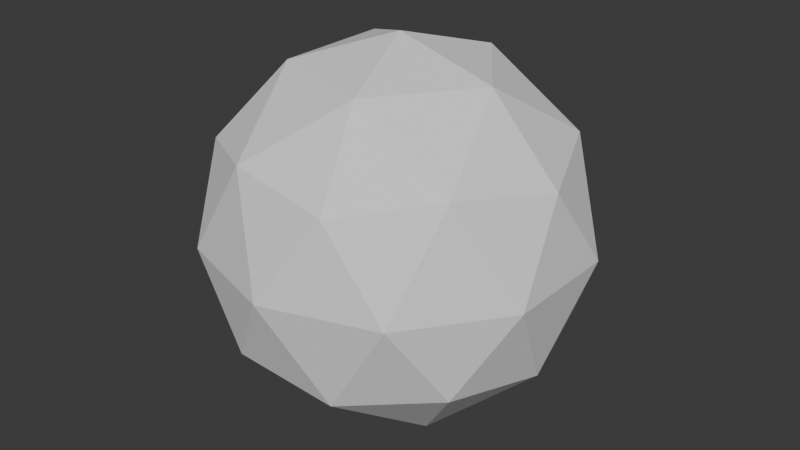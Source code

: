 # Source: ico_sphere.blend  (saved by Blender 4.2.66; exported with 4.5.12 LTS)
import bpy
from mathutils import Matrix  # noqa: F401  (used for matrix-valued properties, if any)

bpy.ops.wm.read_factory_settings(use_empty=True)
scene = bpy.context.scene
scene.name = 'Scene'

# ---- collections
col_collection = bpy.data.collections.new('Collection'); scene.collection.children.link(col_collection)

# ---- world
world_world = bpy.data.worlds.new('World'); scene.world = world_world
world_world.use_nodes = True; world_world.node_tree.nodes.clear()
_N = world_world.node_tree.nodes; _L = world_world.node_tree.links
n0 = _N.new('ShaderNodeOutputWorld'); n0.name = 'World Output'; n0.location = (300, 300)
n1 = _N.new('ShaderNodeBackground'); n1.name = 'Background'; n1.location = (10, 300)
n1.inputs[0].default_value = (0.05088, 0.05088, 0.05088, 1.0)
_L.new(n1.outputs[0], n0.inputs[0])
n0.is_active_output = True
world_world.color = (0.05088, 0.05088, 0.05088)
world_world.sun_shadow_jitter_overblur = 0.0

# ---- meshes
me_icosphere = bpy.data.meshes.new('Icosphere')
me_icosphere.from_pydata([(0.0, 0.0, -1.184), (0.8565, -0.6223, -0.5293), (-0.3271, -1.007, -0.5293), (-1.059, 0.0, -0.5293), (-0.3271, 1.007, -0.5293), (0.8565, 0.6223, -0.5293), (0.3271, -1.007, 0.5293), (-0.8565, -0.6223, 0.5293), (-0.8565, 0.6223, 0.5293), (0.3271, 1.007, 0.5293), (1.059, 0.0, 0.5293), (0.0, 0.0, 1.184), (-0.1923, -0.5918, -1.007), (0.5034, -0.3657, -1.007), (0.3111, -0.9576, -0.6223), (1.007, 0.0, -0.6223), (0.5034, 0.3657, -1.007), (-0.6223, 0.0, -1.007), (-0.8145, -0.5918, -0.6223), (-0.1923, 0.5918, -1.007), (-0.8145, 0.5918, -0.6223), (0.3111, 0.9576, -0.6223), (1.126, -0.3657, 0.0), (1.126, 0.3657, 0.0), (0.0, -1.184, 0.0), (0.6957, -0.9576, 0.0), (-1.126, -0.3657, 0.0), (-0.6957, -0.9576, 0.0), (-0.6957, 0.9576, 0.0), (-1.126, 0.3657, 0.0), (0.6957, 0.9576, 0.0), (0.0, 1.184, 0.0), (0.8145, -0.5918, 0.6223), (-0.3111, -0.9576, 0.6223), (-1.007, 0.0, 0.6223), (-0.3111, 0.9576, 0.6223), (0.8145, 0.5918, 0.6223), (0.1923, -0.5918, 1.007), (0.6223, 0.0, 1.007), (-0.5034, -0.3657, 1.007), (-0.5034, 0.3657, 1.007), (0.1923, 0.5918, 1.007)], [], [(0, 13, 12), (1, 13, 15), (0, 12, 17), (0, 17, 19), (0, 19, 16), (1, 15, 22), (2, 14, 24), (3, 18, 26), (4, 20, 28), (5, 21, 30), (1, 22, 25), (2, 24, 27), (3, 26, 29), (4, 28, 31), (5, 30, 23), (6, 32, 37), (7, 33, 39), (8, 34, 40), (9, 35, 41), (10, 36, 38), (38, 41, 11), (38, 36, 41), (36, 9, 41), (41, 40, 11), (41, 35, 40), (35, 8, 40), (40, 39, 11), (40, 34, 39), (34, 7, 39), (39, 37, 11), (39, 33, 37), (33, 6, 37), (37, 38, 11), (37, 32, 38), (32, 10, 38), (23, 36, 10), (23, 30, 36), (30, 9, 36), (31, 35, 9), (31, 28, 35), (28, 8, 35), (29, 34, 8), (29, 26, 34), (26, 7, 34), (27, 33, 7), (27, 24, 33), (24, 6, 33), (25, 32, 6), (25, 22, 32), (22, 10, 32), (30, 31, 9), (30, 21, 31), (21, 4, 31), (28, 29, 8), (28, 20, 29), (20, 3, 29), (26, 27, 7), (26, 18, 27), (18, 2, 27), (24, 25, 6), (24, 14, 25), (14, 1, 25), (22, 23, 10), (22, 15, 23), (15, 5, 23), (16, 21, 5), (16, 19, 21), (19, 4, 21), (19, 20, 4), (19, 17, 20), (17, 3, 20), (17, 18, 3), (17, 12, 18), (12, 2, 18), (15, 16, 5), (15, 13, 16), (13, 0, 16), (12, 14, 2), (12, 13, 14), (13, 1, 14)])
_uv = me_icosphere.uv_layers.new(name='UVMap')
_uv.uv.foreach_set('vector', [0.1818, 0.0, 0.2273, 0.07873, 0.1364, 0.07873, 0.2727, 0.1575, 0.3182, 0.07873, 0.3636, 0.1575, 0.9091, 0.0, 0.9545, 0.07873, 0.8636, 0.07873, 0.7273, 0.0, 0.7727, 0.07873, 0.6818, 0.07873, 0.5455, 0.0, 0.5909, 0.07873, 0.5, 0.07873, 0.2727, 0.1575, 0.3636, 0.1575, 0.3182, 0.2362, 0.09091, 0.1575, 0.1818, 0.1575, 0.1364, 0.2362, 0.8182, 0.1575, 0.9091, 0.1575, 0.8636, 0.2362, 0.6364, 0.1575, 0.7273, 0.1575, 0.6818, 0.2362, 0.4545, 0.1575, 0.5455, 0.1575, 0.5, 0.2362, 0.2727, 0.1575, 0.3182, 0.2362, 0.2273, 0.2362, 0.09091, 0.1575, 0.1364, 0.2362, 0.04546, 0.2362, 0.8182, 0.1575, 0.8636, 0.2362, 0.7727, 0.2362, 0.6364, 0.1575, 0.6818, 0.2362, 0.5909, 0.2362, 0.4545, 0.1575, 0.5, 0.2362, 0.4091, 0.2362, 0.1818, 0.3149, 0.2727, 0.3149, 0.2273, 0.3937, 0.0, 0.3149, 0.09091, 0.3149, 0.04546, 0.3937, 0.7273, 0.3149, 0.8182, 0.3149, 0.7727, 0.3937, 0.5455, 0.3149, 0.6364, 0.3149, 0.5909, 0.3937, 0.3636, 0.3149, 0.4545, 0.3149, 0.4091, 0.3937, 0.4091, 0.3937, 0.5, 0.3937, 0.4545, 0.4724, 0.4091, 0.3937, 0.4545, 0.3149, 0.5, 0.3937, 0.4545, 0.3149, 0.5455, 0.3149, 0.5, 0.3937, 0.5909, 0.3937, 0.6818, 0.3937, 0.6364, 0.4724, 0.5909, 0.3937, 0.6364, 0.3149, 0.6818, 0.3937, 0.6364, 0.3149, 0.7273, 0.3149, 0.6818, 0.3937, 0.7727, 0.3937, 0.8636, 0.3937, 0.8182, 0.4724, 0.7727, 0.3937, 0.8182, 0.3149, 0.8636, 0.3937, 0.8182, 0.3149, 0.9091, 0.3149, 0.8636, 0.3937, 0.04546, 0.3937, 0.1364, 0.3937, 0.09091, 0.4724, 0.04546, 0.3937, 0.09091, 0.3149, 0.1364, 0.3937, 0.09091, 0.3149, 0.1818, 0.3149, 0.1364, 0.3937, 0.2273, 0.3937, 0.3182, 0.3937, 0.2727, 0.4724, 0.2273, 0.3937, 0.2727, 0.3149, 0.3182, 0.3937, 0.2727, 0.3149, 0.3636, 0.3149, 0.3182, 0.3937, 0.4091, 0.2362, 0.4545, 0.3149, 0.3636, 0.3149, 0.4091, 0.2362, 0.5, 0.2362, 0.4545, 0.3149, 0.5, 0.2362, 0.5455, 0.3149, 0.4545, 0.3149, 0.5909, 0.2362, 0.6364, 0.3149, 0.5455, 0.3149, 0.5909, 0.2362, 0.6818, 0.2362, 0.6364, 0.3149, 0.6818, 0.2362, 0.7273, 0.3149, 0.6364, 0.3149, 0.7727, 0.2362, 0.8182, 0.3149, 0.7273, 0.3149, 0.7727, 0.2362, 0.8636, 0.2362, 0.8182, 0.3149, 0.8636, 0.2362, 0.9091, 0.3149, 0.8182, 0.3149, 0.04546, 0.2362, 0.09091, 0.3149, 0.0, 0.3149, 0.04546, 0.2362, 0.1364, 0.2362, 0.09091, 0.3149, 0.1364, 0.2362, 0.1818, 0.3149, 0.09091, 0.3149, 0.2273, 0.2362, 0.2727, 0.3149, 0.1818, 0.3149, 0.2273, 0.2362, 0.3182, 0.2362, 0.2727, 0.3149, 0.3182, 0.2362, 0.3636, 0.3149, 0.2727, 0.3149, 0.5, 0.2362, 0.5909, 0.2362, 0.5455, 0.3149, 0.5, 0.2362, 0.5455, 0.1575, 0.5909, 0.2362, 0.5455, 0.1575, 0.6364, 0.1575, 0.5909, 0.2362, 0.6818, 0.2362, 0.7727, 0.2362, 0.7273, 0.3149, 0.6818, 0.2362, 0.7273, 0.1575, 0.7727, 0.2362, 0.7273, 0.1575, 0.8182, 0.1575, 0.7727, 0.2362, 0.8636, 0.2362, 0.9545, 0.2362, 0.9091, 0.3149, 0.8636, 0.2362, 0.9091, 0.1575, 0.9545, 0.2362, 0.9091, 0.1575, 1.0, 0.1575, 0.9545, 0.2362, 0.1364, 0.2362, 0.2273, 0.2362, 0.1818, 0.3149, 0.1364, 0.2362, 0.1818, 0.1575, 0.2273, 0.2362, 0.1818, 0.1575, 0.2727, 0.1575, 0.2273, 0.2362, 0.3182, 0.2362, 0.4091, 0.2362, 0.3636, 0.3149, 0.3182, 0.2362, 0.3636, 0.1575, 0.4091, 0.2362, 0.3636, 0.1575, 0.4545, 0.1575, 0.4091, 0.2362, 0.5, 0.07873, 0.5455, 0.1575, 0.4545, 0.1575, 0.5, 0.07873, 0.5909, 0.07873, 0.5455, 0.1575, 0.5909, 0.07873, 0.6364, 0.1575, 0.5455, 0.1575, 0.6818, 0.07873, 0.7273, 0.1575, 0.6364, 0.1575, 0.6818, 0.07873, 0.7727, 0.07873, 0.7273, 0.1575, 0.7727, 0.07873, 0.8182, 0.1575, 0.7273, 0.1575, 0.8636, 0.07873, 0.9091, 0.1575, 0.8182, 0.1575, 0.8636, 0.07873, 0.9545, 0.07873, 0.9091, 0.1575, 0.9545, 0.07873, 1.0, 0.1575, 0.9091, 0.1575, 0.3636, 0.1575, 0.4091, 0.07873, 0.4545, 0.1575, 0.3636, 0.1575, 0.3182, 0.07873, 0.4091, 0.07873, 0.3182, 0.07873, 0.3636, 0.0, 0.4091, 0.07873, 0.1364, 0.07873, 0.1818, 0.1575, 0.09091, 0.1575, 0.1364, 0.07873, 0.2273, 0.07873, 0.1818, 0.1575, 0.2273, 0.07873, 0.2727, 0.1575, 0.1818, 0.1575])
me_icosphere.update()

# ---- objects
ob_icosphere = bpy.data.objects.new('Icosphere', me_icosphere)

# ---- transforms, parenting, visibility, modifiers, constraints
ob_icosphere.location = (0.0, 0.0, 0.0)
ob_icosphere.scale = (0.8, 0.8, 0.8)

# ---- collection membership
col_collection.objects.link(ob_icosphere)

# ---- scene / render settings (as saved in the file)
scene.frame_start = 1; scene.frame_end = 250; scene.frame_set(1)
scene.render.engine = 'BLENDER_EEVEE_NEXT'
bpy.context.view_layer.update()

# ---- added for rendering (the .blend has no active camera and no usable light): camera, sun
cam_auto = bpy.data.cameras.new('AutoCamera')
cam_auto.lens = 50.0
cam_auto.sensor_width = 36.0
cam_auto.clip_end = 1000.0
ob_auto_camera = bpy.data.objects.new('AutoCamera', cam_auto)
scene.collection.objects.link(ob_auto_camera)
ob_auto_camera.location = (2.98614, -3.58337, 2.38892)
ob_auto_camera.rotation_euler = (1.09748, -7.21219e-08, 0.694738)
scene.camera = ob_auto_camera
light_auto_sun = bpy.data.lights.new('AutoSun', 'SUN')
light_auto_sun.energy = 3.0
light_auto_sun.angle = 0.0523599
ob_auto_sun = bpy.data.objects.new('AutoSun', light_auto_sun)
scene.collection.objects.link(ob_auto_sun)
ob_auto_sun.rotation_euler = (0.872665, 0.174533, 0.523599)
bpy.context.view_layer.update()
